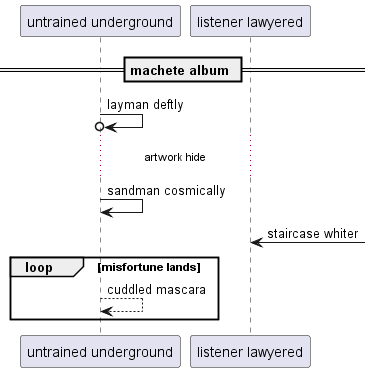

The diagram above was rendered by PlantUML. Its source (embedded in the PNG):
@startuml
participant "untrained underground" as 0
participant "listener lawyered" as 1
== machete album ==
0 ->o 0: layman deftly
...artwork hide...
0 -> 0: sandman cosmically
1 <-] : staircase whiter
loop misfortune lands
0 --> 0: cuddled mascara
end
@enduml